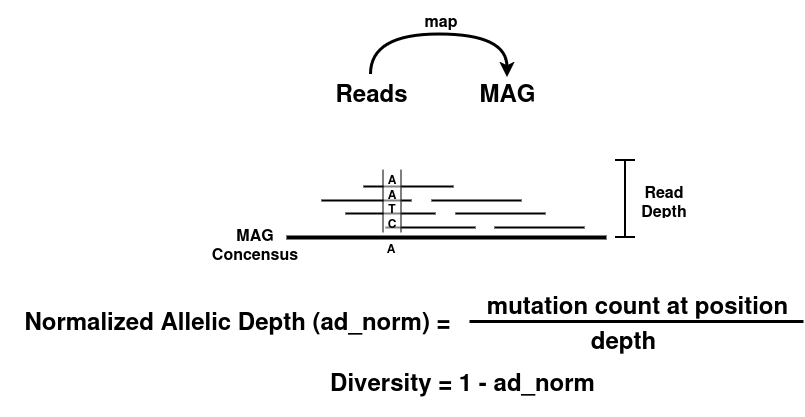

The diagram above was exported from draw.io. Its source (the exported page's mxGraphModel, read from the mxfile embedded in the PNG):
<mxGraphModel dx="1059" dy="705" grid="0" gridSize="10" guides="1" tooltips="1" connect="1" arrows="1" fold="1" page="1" pageScale="1" pageWidth="1100" pageHeight="850" math="0" shadow="0">
  <root>
    <mxCell id="0" />
    <mxCell id="1" parent="0" />
    <mxCell id="2" style="edgeStyle=orthogonalEdgeStyle;rounded=0;orthogonalLoop=1;jettySize=auto;html=1;entryX=0.5;entryY=0;entryDx=0;entryDy=0;exitX=0.5;exitY=0;exitDx=0;exitDy=0;curved=1;strokeWidth=3;" edge="1" source="3" target="4" parent="1">
      <mxGeometry relative="1" as="geometry">
        <Array as="points">
          <mxPoint x="469" y="115" />
          <mxPoint x="605" y="115" />
        </Array>
      </mxGeometry>
    </mxCell>
    <mxCell id="3" value="Reads" style="text;strokeColor=none;fillColor=none;html=1;fontSize=24;fontStyle=1;verticalAlign=middle;align=center;" vertex="1" parent="1">
      <mxGeometry x="419" y="155" width="99" height="35" as="geometry" />
    </mxCell>
    <mxCell id="4" value="MAG" style="text;strokeColor=none;fillColor=none;html=1;fontSize=24;fontStyle=1;verticalAlign=middle;align=center;" vertex="1" parent="1">
      <mxGeometry x="555" y="158" width="100" height="30" as="geometry" />
    </mxCell>
    <mxCell id="5" value="" style="line;strokeWidth=4;html=1;perimeter=backbonePerimeter;points=[];outlineConnect=0;" vertex="1" parent="1">
      <mxGeometry x="384" y="313" width="320" height="10" as="geometry" />
    </mxCell>
    <mxCell id="6" value="" style="endArrow=none;html=1;rounded=0;strokeWidth=2;" edge="1" parent="1">
      <mxGeometry width="50" height="50" relative="1" as="geometry">
        <mxPoint x="419" y="281" as="sourcePoint" />
        <mxPoint x="509" y="281" as="targetPoint" />
      </mxGeometry>
    </mxCell>
    <mxCell id="7" value="" style="endArrow=none;html=1;rounded=0;strokeWidth=2;" edge="1" parent="1">
      <mxGeometry width="50" height="50" relative="1" as="geometry">
        <mxPoint x="443" y="294" as="sourcePoint" />
        <mxPoint x="533" y="294" as="targetPoint" />
      </mxGeometry>
    </mxCell>
    <mxCell id="8" value="" style="endArrow=none;html=1;rounded=0;strokeWidth=2;" edge="1" parent="1">
      <mxGeometry width="50" height="50" relative="1" as="geometry">
        <mxPoint x="483" y="308" as="sourcePoint" />
        <mxPoint x="573" y="308" as="targetPoint" />
      </mxGeometry>
    </mxCell>
    <mxCell id="9" value="" style="endArrow=none;html=1;rounded=0;strokeWidth=2;" edge="1" parent="1">
      <mxGeometry width="50" height="50" relative="1" as="geometry">
        <mxPoint x="553" y="294" as="sourcePoint" />
        <mxPoint x="643" y="294" as="targetPoint" />
      </mxGeometry>
    </mxCell>
    <mxCell id="10" value="" style="endArrow=none;html=1;rounded=0;strokeWidth=2;" edge="1" parent="1">
      <mxGeometry width="50" height="50" relative="1" as="geometry">
        <mxPoint x="461" y="267" as="sourcePoint" />
        <mxPoint x="551" y="267" as="targetPoint" />
      </mxGeometry>
    </mxCell>
    <mxCell id="11" value="" style="endArrow=none;html=1;rounded=0;strokeWidth=2;" edge="1" parent="1">
      <mxGeometry width="50" height="50" relative="1" as="geometry">
        <mxPoint x="529" y="281" as="sourcePoint" />
        <mxPoint x="619" y="281" as="targetPoint" />
      </mxGeometry>
    </mxCell>
    <mxCell id="12" value="" style="endArrow=none;html=1;rounded=0;strokeWidth=2;" edge="1" parent="1">
      <mxGeometry width="50" height="50" relative="1" as="geometry">
        <mxPoint x="592" y="308" as="sourcePoint" />
        <mxPoint x="682" y="308" as="targetPoint" />
      </mxGeometry>
    </mxCell>
    <mxCell id="13" value="" style="shape=crossbar;whiteSpace=wrap;html=1;rounded=1;direction=south;strokeWidth=2;" vertex="1" parent="1">
      <mxGeometry x="713" y="241" width="20" height="77" as="geometry" />
    </mxCell>
    <mxCell id="14" value="&lt;div&gt;Read&lt;/div&gt;&lt;div&gt;Depth&lt;/div&gt;" style="text;strokeColor=none;fillColor=none;align=center;verticalAlign=middle;spacingLeft=4;spacingRight=4;overflow=hidden;points=[[0,0.5],[1,0.5]];portConstraint=eastwest;rotatable=0;whiteSpace=wrap;html=1;fontSize=16;fontStyle=1" vertex="1" parent="1">
      <mxGeometry x="727" y="260" width="70" height="40" as="geometry" />
    </mxCell>
    <mxCell id="15" value="MAG Concensus" style="text;strokeColor=none;fillColor=none;align=center;verticalAlign=middle;spacingLeft=4;spacingRight=4;overflow=hidden;points=[[0,0.5],[1,0.5]];portConstraint=eastwest;rotatable=0;whiteSpace=wrap;html=1;fontSize=16;fontStyle=1" vertex="1" parent="1">
      <mxGeometry x="303" y="303" width="100" height="40" as="geometry" />
    </mxCell>
    <mxCell id="16" value="map" style="text;strokeColor=none;fillColor=none;align=center;verticalAlign=middle;spacingLeft=4;spacingRight=4;overflow=hidden;points=[[0,0.5],[1,0.5]];portConstraint=eastwest;rotatable=0;whiteSpace=wrap;html=1;fontSize=16;fontStyle=1" vertex="1" parent="1">
      <mxGeometry x="494" y="81" width="90" height="40" as="geometry" />
    </mxCell>
    <mxCell id="17" value="&lt;div&gt;A&lt;/div&gt;&lt;div&gt;A&lt;/div&gt;&lt;div&gt;T&lt;/div&gt;&lt;div&gt;C&lt;br&gt;&lt;/div&gt;" style="shape=partialRectangle;whiteSpace=wrap;html=1;top=0;bottom=0;strokeWidth=2;opacity=50;fontStyle=1" vertex="1" parent="1">
      <mxGeometry x="481" y="252" width="18" height="60" as="geometry" />
    </mxCell>
    <mxCell id="18" value="A" style="text;html=1;strokeColor=none;fillColor=none;align=center;verticalAlign=middle;whiteSpace=wrap;rounded=0;fontStyle=1" vertex="1" parent="1">
      <mxGeometry x="459" y="318" width="60" height="22" as="geometry" />
    </mxCell>
    <mxCell id="19" value="&lt;div&gt;Normalized Allelic Depth (ad_norm) =&lt;/div&gt;" style="text;strokeColor=none;fillColor=none;html=1;fontSize=24;fontStyle=1;verticalAlign=middle;align=center;" vertex="1" parent="1">
      <mxGeometry x="98" y="365" width="474" height="72" as="geometry" />
    </mxCell>
    <mxCell id="20" value="mutation count at position" style="text;strokeColor=none;fillColor=none;html=1;fontSize=24;fontStyle=1;verticalAlign=middle;align=center;" vertex="1" parent="1">
      <mxGeometry x="577" y="365" width="316" height="40" as="geometry" />
    </mxCell>
    <mxCell id="21" value="&lt;div&gt;depth&lt;/div&gt;" style="text;strokeColor=none;fillColor=none;html=1;fontSize=24;fontStyle=1;verticalAlign=middle;align=center;" vertex="1" parent="1">
      <mxGeometry x="636" y="400" width="169" height="40" as="geometry" />
    </mxCell>
    <mxCell id="22" value="" style="line;strokeWidth=3;html=1;perimeter=backbonePerimeter;points=[];outlineConnect=0;" vertex="1" parent="1">
      <mxGeometry x="567" y="397" width="334" height="10" as="geometry" />
    </mxCell>
    <mxCell id="23" value="&lt;div&gt;Diversity = 1 - ad_norm&lt;br&gt;&lt;/div&gt;" style="text;strokeColor=none;fillColor=none;html=1;fontSize=24;fontStyle=1;verticalAlign=middle;align=center;" vertex="1" parent="1">
      <mxGeometry x="323" y="426" width="474" height="72" as="geometry" />
    </mxCell>
  </root>
</mxGraphModel>